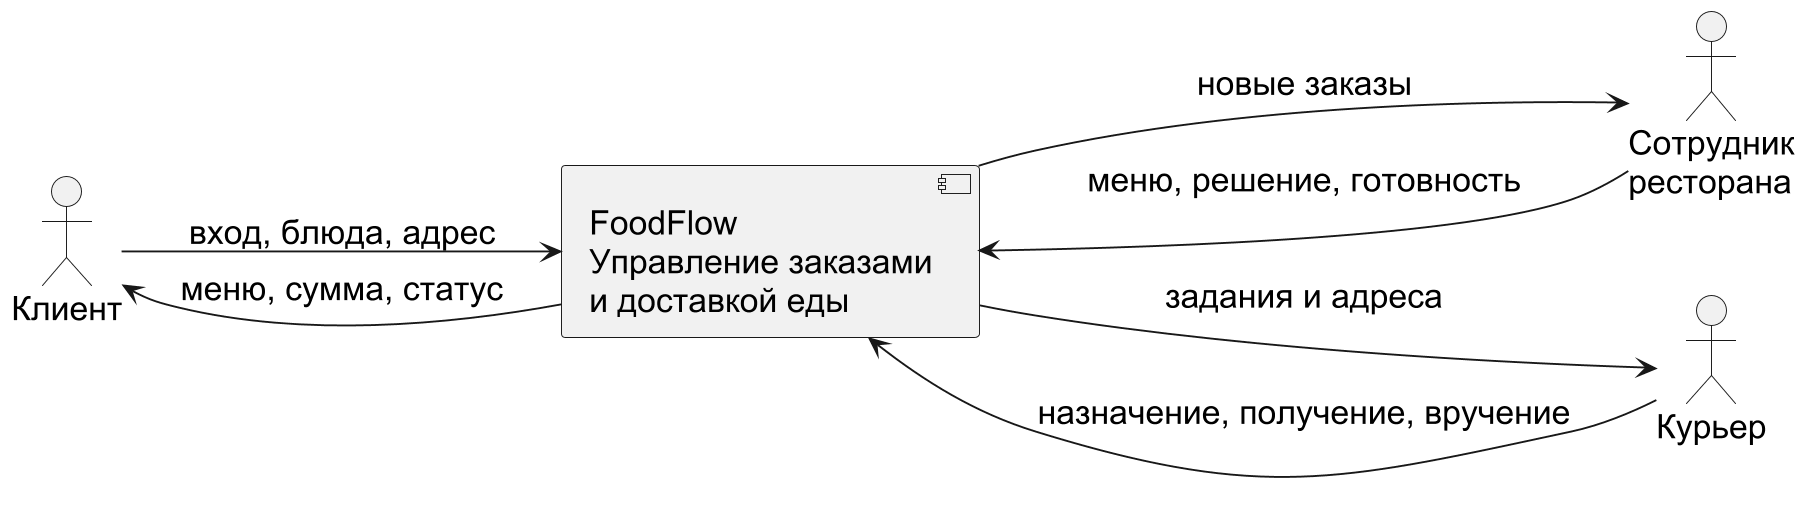

The diagram above was rendered by PlantUML. Its source (embedded in the PNG):
@startuml
skinparam defaultFontName Arial
skinparam defaultFontSize 18
skinparam shadowing false
skinparam monochrome true
skinparam dpi 180
left to right direction
actor "Клиент" as C
actor "Сотрудник\nресторана" as R
actor "Курьер" as K
component "FoodFlow\nУправление заказами\nи доставкой еды" as S
C --> S : вход, блюда, адрес
S --> C : меню, сумма, статус
R --> S : меню, решение, готовность
S --> R : новые заказы
K --> S : назначение, получение, вручение
S --> K : задания и адреса
@enduml